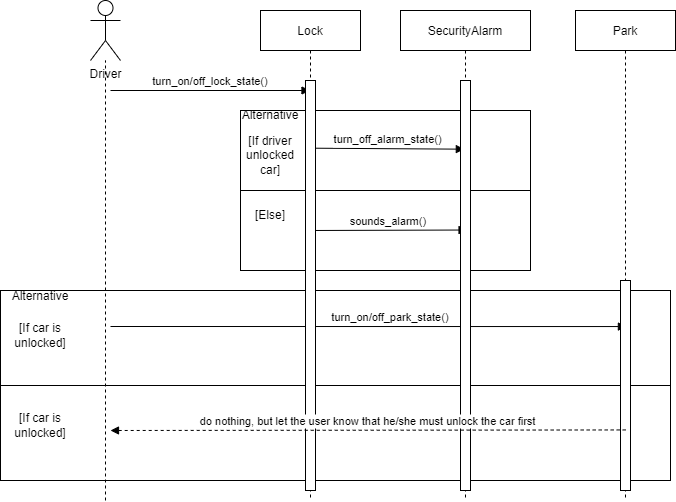

The diagram above was exported from draw.io. Its source (the exported page's mxGraphModel, read from the mxfile embedded in the PNG):
<mxGraphModel dx="1422" dy="757" grid="1" gridSize="10" guides="1" tooltips="1" connect="1" arrows="1" fold="1" page="1" pageScale="1" pageWidth="850" pageHeight="1100" math="0" shadow="0">
  <root>
    <mxCell id="0" />
    <mxCell id="1" parent="0" />
    <mxCell id="3nuBFxr9cyL0pnOWT2aG-1" value="SecurityAlarm" style="shape=umlLifeline;perimeter=lifelinePerimeter;container=0;collapsible=0;recursiveResize=0;rounded=0;shadow=0;strokeWidth=1;" parent="1" vertex="1">
      <mxGeometry x="450" y="70" width="130" height="490" as="geometry" />
    </mxCell>
    <mxCell id="Q1gOVaPktb4k9Xb2_3Lg-22" value="" style="group" vertex="1" connectable="0" parent="1">
      <mxGeometry x="280" y="350" width="440" height="190" as="geometry" />
    </mxCell>
    <mxCell id="Q1gOVaPktb4k9Xb2_3Lg-23" value="" style="rounded=0;whiteSpace=wrap;html=1;" vertex="1" parent="Q1gOVaPktb4k9Xb2_3Lg-22">
      <mxGeometry x="-230" width="670" height="190" as="geometry" />
    </mxCell>
    <mxCell id="Q1gOVaPktb4k9Xb2_3Lg-24" value="" style="endArrow=none;html=1;rounded=0;exitX=0;exitY=0.5;exitDx=0;exitDy=0;entryX=1;entryY=0.5;entryDx=0;entryDy=0;" edge="1" parent="Q1gOVaPktb4k9Xb2_3Lg-22" source="Q1gOVaPktb4k9Xb2_3Lg-23" target="Q1gOVaPktb4k9Xb2_3Lg-23">
      <mxGeometry x="242.7586206896552" y="-118.75" width="75.86206896551725" height="59.375" as="geometry">
        <mxPoint x="212.4137931034483" y="213.75" as="sourcePoint" />
        <mxPoint x="288.2758620689656" y="154.375" as="targetPoint" />
      </mxGeometry>
    </mxCell>
    <mxCell id="Q1gOVaPktb4k9Xb2_3Lg-30" value="[If car is unlocked]" style="text;html=1;strokeColor=none;fillColor=none;align=center;verticalAlign=middle;whiteSpace=wrap;rounded=0;" vertex="1" parent="Q1gOVaPktb4k9Xb2_3Lg-22">
      <mxGeometry x="-220" y="20" width="60" height="50" as="geometry" />
    </mxCell>
    <mxCell id="Q1gOVaPktb4k9Xb2_3Lg-32" value="[If car is unlocked]" style="text;html=1;strokeColor=none;fillColor=none;align=center;verticalAlign=middle;whiteSpace=wrap;rounded=0;" vertex="1" parent="Q1gOVaPktb4k9Xb2_3Lg-22">
      <mxGeometry x="-220" y="110" width="60" height="50" as="geometry" />
    </mxCell>
    <mxCell id="Q1gOVaPktb4k9Xb2_3Lg-25" value="turn_on/off_park_state()" style="verticalAlign=bottom;endArrow=block;shadow=0;strokeWidth=1;entryX=0.509;entryY=0.645;entryDx=0;entryDy=0;entryPerimeter=0;" edge="1" parent="Q1gOVaPktb4k9Xb2_3Lg-22" target="Q1gOVaPktb4k9Xb2_3Lg-1">
      <mxGeometry as="geometry">
        <mxPoint x="-120" y="36" as="sourcePoint" />
        <mxPoint x="323.1724137931035" y="35.625" as="targetPoint" />
        <mxPoint x="22" as="offset" />
      </mxGeometry>
    </mxCell>
    <mxCell id="Q1gOVaPktb4k9Xb2_3Lg-21" value="" style="group" vertex="1" connectable="0" parent="1">
      <mxGeometry x="290" y="170" width="290" height="380" as="geometry" />
    </mxCell>
    <mxCell id="Q1gOVaPktb4k9Xb2_3Lg-13" value="" style="rounded=0;whiteSpace=wrap;html=1;" vertex="1" parent="Q1gOVaPktb4k9Xb2_3Lg-21">
      <mxGeometry width="290" height="160" as="geometry" />
    </mxCell>
    <mxCell id="Q1gOVaPktb4k9Xb2_3Lg-14" value="" style="endArrow=none;html=1;rounded=0;exitX=0;exitY=0.5;exitDx=0;exitDy=0;entryX=1;entryY=0.5;entryDx=0;entryDy=0;" edge="1" parent="Q1gOVaPktb4k9Xb2_3Lg-21" source="Q1gOVaPktb4k9Xb2_3Lg-13" target="Q1gOVaPktb4k9Xb2_3Lg-13">
      <mxGeometry x="160" y="-100" width="50" height="50" as="geometry">
        <mxPoint x="140" y="180" as="sourcePoint" />
        <mxPoint x="190" y="130" as="targetPoint" />
      </mxGeometry>
    </mxCell>
    <mxCell id="3nuBFxr9cyL0pnOWT2aG-8" value="turn_off_alarm_state()" style="verticalAlign=bottom;endArrow=block;shadow=0;strokeWidth=1;entryX=0.491;entryY=0.283;entryDx=0;entryDy=0;entryPerimeter=0;exitX=0.514;exitY=0.281;exitDx=0;exitDy=0;exitPerimeter=0;" parent="Q1gOVaPktb4k9Xb2_3Lg-21" source="3nuBFxr9cyL0pnOWT2aG-5" target="3nuBFxr9cyL0pnOWT2aG-1" edge="1">
      <mxGeometry x="160" y="-100" as="geometry">
        <mxPoint x="78" y="30" as="sourcePoint" />
        <mxPoint x="213" y="30" as="targetPoint" />
      </mxGeometry>
    </mxCell>
    <mxCell id="Q1gOVaPktb4k9Xb2_3Lg-16" value="Alternative" style="text;html=1;strokeColor=none;fillColor=none;align=center;verticalAlign=middle;whiteSpace=wrap;rounded=0;" vertex="1" parent="Q1gOVaPktb4k9Xb2_3Lg-21">
      <mxGeometry width="60" height="10" as="geometry" />
    </mxCell>
    <mxCell id="Q1gOVaPktb4k9Xb2_3Lg-19" value="sounds_alarm()" style="verticalAlign=bottom;endArrow=block;shadow=0;strokeWidth=1;entryX=0.512;entryY=0.448;entryDx=0;entryDy=0;entryPerimeter=0;exitX=0.521;exitY=0.428;exitDx=0;exitDy=0;exitPerimeter=0;" edge="1" parent="Q1gOVaPktb4k9Xb2_3Lg-21" target="3nuBFxr9cyL0pnOWT2aG-1">
      <mxGeometry x="157.02999999999997" y="-8.400000000000006" as="geometry">
        <mxPoint x="69.13000000000011" y="120.00000000000011" as="sourcePoint" />
        <mxPoint x="220.86000000000013" y="120.00000000000011" as="targetPoint" />
      </mxGeometry>
    </mxCell>
    <mxCell id="Q1gOVaPktb4k9Xb2_3Lg-36" value="" style="rounded=0;whiteSpace=wrap;html=1;" vertex="1" parent="Q1gOVaPktb4k9Xb2_3Lg-21">
      <mxGeometry x="220" y="-30" width="10" height="410" as="geometry" />
    </mxCell>
    <mxCell id="Q1gOVaPktb4k9Xb2_3Lg-3" value="Driver" style="shape=umlActor;verticalLabelPosition=bottom;verticalAlign=top;html=1;outlineConnect=0;" vertex="1" parent="1">
      <mxGeometry x="140" y="60" width="30" height="60" as="geometry" />
    </mxCell>
    <mxCell id="Q1gOVaPktb4k9Xb2_3Lg-10" value="turn_on/off_lock_state()" style="verticalAlign=bottom;endArrow=block;shadow=0;strokeWidth=1;" edge="1" parent="1" target="3nuBFxr9cyL0pnOWT2aG-5">
      <mxGeometry relative="1" as="geometry">
        <mxPoint x="160" y="150" as="sourcePoint" />
        <mxPoint x="335" y="150" as="targetPoint" />
      </mxGeometry>
    </mxCell>
    <mxCell id="Q1gOVaPktb4k9Xb2_3Lg-1" value="Park" style="shape=umlLifeline;perimeter=lifelinePerimeter;container=1;collapsible=0;recursiveResize=0;rounded=0;shadow=0;strokeWidth=1;" vertex="1" parent="1">
      <mxGeometry x="625" y="70" width="100" height="490" as="geometry" />
    </mxCell>
    <mxCell id="Q1gOVaPktb4k9Xb2_3Lg-38" value="" style="rounded=0;whiteSpace=wrap;html=1;" vertex="1" parent="Q1gOVaPktb4k9Xb2_3Lg-1">
      <mxGeometry x="45" y="270" width="10" height="210" as="geometry" />
    </mxCell>
    <mxCell id="3nuBFxr9cyL0pnOWT2aG-5" value="Lock" style="shape=umlLifeline;perimeter=lifelinePerimeter;container=1;collapsible=0;recursiveResize=0;rounded=0;shadow=0;strokeWidth=1;" parent="1" vertex="1">
      <mxGeometry x="310" y="70" width="100" height="490" as="geometry" />
    </mxCell>
    <mxCell id="Q1gOVaPktb4k9Xb2_3Lg-17" value="[If driver unlocked car]" style="text;html=1;strokeColor=none;fillColor=none;align=center;verticalAlign=middle;whiteSpace=wrap;rounded=0;" vertex="1" parent="3nuBFxr9cyL0pnOWT2aG-5">
      <mxGeometry x="-20" y="120" width="60" height="50" as="geometry" />
    </mxCell>
    <mxCell id="Q1gOVaPktb4k9Xb2_3Lg-18" value="[Else]" style="text;html=1;strokeColor=none;fillColor=none;align=center;verticalAlign=middle;whiteSpace=wrap;rounded=0;" vertex="1" parent="3nuBFxr9cyL0pnOWT2aG-5">
      <mxGeometry x="-20" y="190" width="60" height="30" as="geometry" />
    </mxCell>
    <mxCell id="Q1gOVaPktb4k9Xb2_3Lg-35" value="" style="rounded=0;whiteSpace=wrap;html=1;" vertex="1" parent="3nuBFxr9cyL0pnOWT2aG-5">
      <mxGeometry x="45" y="70" width="10" height="410" as="geometry" />
    </mxCell>
    <mxCell id="Q1gOVaPktb4k9Xb2_3Lg-26" value="Alternative" style="text;html=1;strokeColor=none;fillColor=none;align=center;verticalAlign=middle;whiteSpace=wrap;rounded=0;" vertex="1" parent="1">
      <mxGeometry x="50" y="350" width="80" height="11.88" as="geometry" />
    </mxCell>
    <mxCell id="Q1gOVaPktb4k9Xb2_3Lg-7" value="" style="endArrow=none;dashed=1;html=1;rounded=0;" edge="1" parent="1" target="Q1gOVaPktb4k9Xb2_3Lg-3">
      <mxGeometry width="50" height="50" relative="1" as="geometry">
        <mxPoint x="155" y="560" as="sourcePoint" />
        <mxPoint x="150" y="270" as="targetPoint" />
      </mxGeometry>
    </mxCell>
    <mxCell id="Q1gOVaPktb4k9Xb2_3Lg-34" value="do nothing, but let the user know that he/she must unlock the car first" style="verticalAlign=bottom;endArrow=block;shadow=0;strokeWidth=1;exitX=0.502;exitY=0.856;exitDx=0;exitDy=0;exitPerimeter=0;dashed=1;" edge="1" parent="1" source="Q1gOVaPktb4k9Xb2_3Lg-1">
      <mxGeometry x="252.7586206896552" y="-108.75" as="geometry">
        <mxPoint x="170" y="396" as="sourcePoint" />
        <mxPoint x="160" y="490" as="targetPoint" />
      </mxGeometry>
    </mxCell>
  </root>
</mxGraphModel>